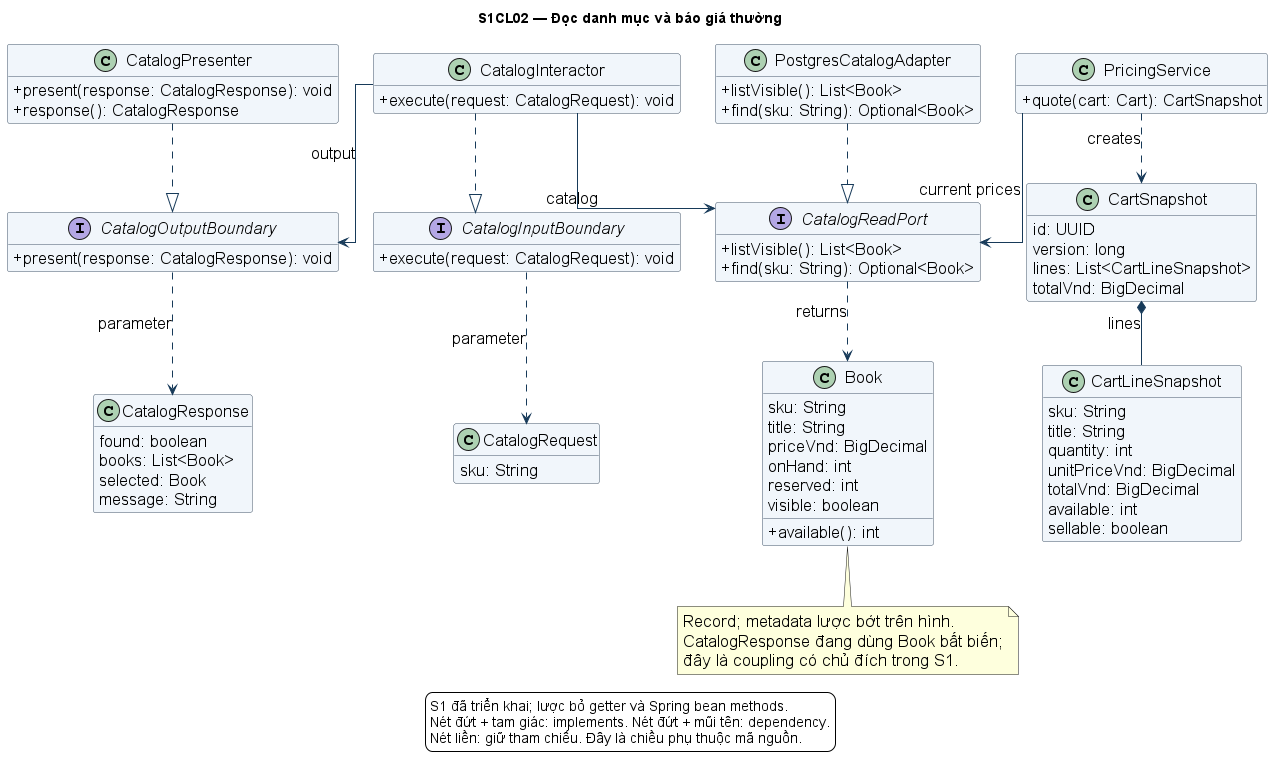

The diagram above was rendered by PlantUML. Its source (embedded in the PNG):
@startuml
skinparam defaultFontName Arial
skinparam defaultFontSize 17
skinparam backgroundColor #FFFFFF
skinparam shadowing false
skinparam classAttributeIconSize 0
skinparam ArrowColor #173A59
skinparam classBackgroundColor #F1F6FB
skinparam classBorderColor #435568
skinparam linetype ortho
hide empty members
title S1CL02 — Đọc danh mục và báo giá thường
interface CatalogInputBoundary {
+execute(request: CatalogRequest): void
}
class CatalogInteractor {
+execute(request: CatalogRequest): void
}
class CatalogRequest {
sku: String
}
interface CatalogOutputBoundary {
+present(response: CatalogResponse): void
}
class CatalogResponse {
found: boolean
books: List<Book>
selected: Book
message: String
}
class CatalogPresenter {
+present(response: CatalogResponse): void
+response(): CatalogResponse
}
interface CatalogReadPort {
+listVisible(): List<Book>
+find(sku: String): Optional<Book>
}
class PostgresCatalogAdapter {
+listVisible(): List<Book>
+find(sku: String): Optional<Book>
}
class Book {
sku: String
title: String
priceVnd: BigDecimal
onHand: int
reserved: int
visible: boolean
+available(): int
}
class PricingService {
+quote(cart: Cart): CartSnapshot
}
class CartSnapshot {
id: UUID
version: long
lines: List<CartLineSnapshot>
totalVnd: BigDecimal
}
class CartLineSnapshot {
sku: String
title: String
quantity: int
unitPriceVnd: BigDecimal
totalVnd: BigDecimal
available: int
sellable: boolean
}
CatalogInteractor ..|> CatalogInputBoundary
CatalogInputBoundary ..> CatalogRequest : parameter
CatalogInteractor --> CatalogReadPort : catalog
CatalogInteractor --> CatalogOutputBoundary : output
CatalogOutputBoundary ..> CatalogResponse : parameter
CatalogPresenter ..|> CatalogOutputBoundary
PostgresCatalogAdapter ..|> CatalogReadPort
CatalogReadPort ..> Book : returns
PricingService --> CatalogReadPort : current prices
PricingService ..> CartSnapshot : creates
CartSnapshot *-- CartLineSnapshot : lines
note bottom of Book
Record; metadata lược bớt trên hình.
CatalogResponse đang dùng Book bất biến;
đây là coupling có chủ đích trong S1.
end note
legend bottom
S1 đã triển khai; lược bỏ getter và Spring bean methods.
Nét đứt + tam giác: implements. Nét đứt + mũi tên: dependency.
Nét liền: giữ tham chiếu. Đây là chiều phụ thuộc mã nguồn.
endlegend
@enduml